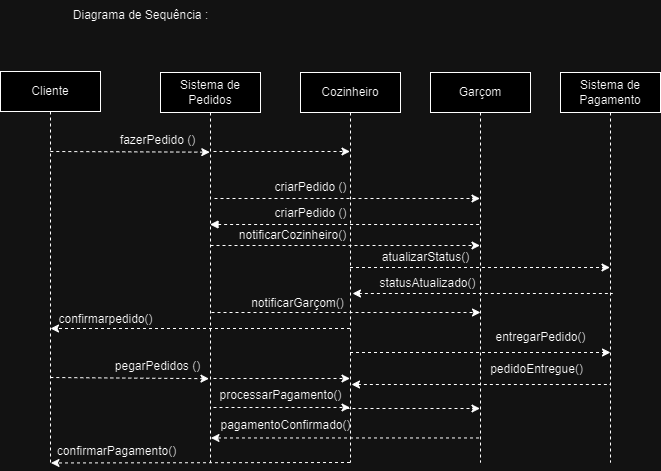

The diagram above was exported from draw.io. Its source (the exported page's mxGraphModel, read from the mxfile embedded in the PNG):
<mxGraphModel dx="1393" dy="796" grid="1" gridSize="10" guides="1" tooltips="1" connect="1" arrows="1" fold="1" page="1" pageScale="1" pageWidth="827" pageHeight="1169" math="0" shadow="0">
  <root>
    <mxCell id="0" />
    <mxCell id="1" parent="0" />
    <mxCell id="0JZG4SgjmLvHJkI4GWXo-22" style="rounded=0;orthogonalLoop=1;jettySize=auto;html=1;dashed=1;entryX=1.023;entryY=0.889;entryDx=0;entryDy=0;entryPerimeter=0;" edge="1" parent="1" target="0JZG4SgjmLvHJkI4GWXo-23">
      <mxGeometry relative="1" as="geometry">
        <mxPoint x="99.81034482758628" y="309" as="sourcePoint" />
        <mxPoint x="253" y="309" as="targetPoint" />
      </mxGeometry>
    </mxCell>
    <mxCell id="0JZG4SgjmLvHJkI4GWXo-3" value="Cliente" style="shape=umlLifeline;perimeter=lifelinePerimeter;whiteSpace=wrap;html=1;container=1;dropTarget=0;collapsible=0;recursiveResize=0;outlineConnect=0;portConstraint=eastwest;newEdgeStyle={&quot;curved&quot;:0,&quot;rounded&quot;:0};" vertex="1" parent="1">
      <mxGeometry x="50" y="229" width="100" height="391" as="geometry" />
    </mxCell>
    <mxCell id="0JZG4SgjmLvHJkI4GWXo-14" value="Diagrama de Sequência :" style="text;html=1;align=center;verticalAlign=middle;resizable=0;points=[];autosize=1;strokeColor=none;fillColor=none;" vertex="1" parent="1">
      <mxGeometry x="110" y="158" width="160" height="30" as="geometry" />
    </mxCell>
    <mxCell id="0JZG4SgjmLvHJkI4GWXo-24" style="rounded=0;orthogonalLoop=1;jettySize=auto;html=1;dashed=1;" edge="1" parent="1" source="0JZG4SgjmLvHJkI4GWXo-19">
      <mxGeometry relative="1" as="geometry">
        <mxPoint x="394.5" y="486.46000000000004" as="sourcePoint" />
        <mxPoint x="100" y="486" as="targetPoint" />
      </mxGeometry>
    </mxCell>
    <mxCell id="0JZG4SgjmLvHJkI4GWXo-17" value="Sistema de Pedidos" style="shape=umlLifeline;perimeter=lifelinePerimeter;whiteSpace=wrap;html=1;container=1;dropTarget=0;collapsible=0;recursiveResize=0;outlineConnect=0;portConstraint=eastwest;newEdgeStyle={&quot;curved&quot;:0,&quot;rounded&quot;:0};" vertex="1" parent="1">
      <mxGeometry x="210" y="230" width="100" height="390" as="geometry" />
    </mxCell>
    <mxCell id="0JZG4SgjmLvHJkI4GWXo-35" style="rounded=0;orthogonalLoop=1;jettySize=auto;html=1;dashed=1;entryX=0.968;entryY=0.906;entryDx=0;entryDy=0;entryPerimeter=0;" edge="1" parent="0JZG4SgjmLvHJkI4GWXo-17" target="0JZG4SgjmLvHJkI4GWXo-37">
      <mxGeometry relative="1" as="geometry">
        <mxPoint x="-110.18965517241372" y="305" as="sourcePoint" />
        <mxPoint x="43" y="305" as="targetPoint" />
      </mxGeometry>
    </mxCell>
    <mxCell id="0JZG4SgjmLvHJkI4GWXo-37" value="pegarPedidos ()" style="text;html=1;align=center;verticalAlign=middle;resizable=0;points=[];autosize=1;strokeColor=none;fillColor=none;" vertex="1" parent="0JZG4SgjmLvHJkI4GWXo-17">
      <mxGeometry x="-58" y="279" width="110" height="30" as="geometry" />
    </mxCell>
    <mxCell id="0JZG4SgjmLvHJkI4GWXo-48" style="rounded=0;orthogonalLoop=1;jettySize=auto;html=1;dashed=1;" edge="1" parent="1" source="0JZG4SgjmLvHJkI4GWXo-19" target="0JZG4SgjmLvHJkI4GWXo-21">
      <mxGeometry relative="1" as="geometry" />
    </mxCell>
    <mxCell id="0JZG4SgjmLvHJkI4GWXo-19" value="Cozinheiro" style="shape=umlLifeline;perimeter=lifelinePerimeter;whiteSpace=wrap;html=1;container=1;dropTarget=0;collapsible=0;recursiveResize=0;outlineConnect=0;portConstraint=eastwest;newEdgeStyle={&quot;curved&quot;:0,&quot;rounded&quot;:0};" vertex="1" parent="1">
      <mxGeometry x="350" y="230" width="100" height="390" as="geometry" />
    </mxCell>
    <mxCell id="0JZG4SgjmLvHJkI4GWXo-43" style="rounded=0;orthogonalLoop=1;jettySize=auto;html=1;dashed=1;startArrow=block;startFill=1;endArrow=none;endFill=0;" edge="1" parent="0JZG4SgjmLvHJkI4GWXo-19" source="0JZG4SgjmLvHJkI4GWXo-17">
      <mxGeometry relative="1" as="geometry">
        <mxPoint x="180" y="152" as="targetPoint" />
        <mxPoint x="-86" y="152" as="sourcePoint" />
      </mxGeometry>
    </mxCell>
    <mxCell id="0JZG4SgjmLvHJkI4GWXo-45" value="criarPedido ()" style="text;html=1;align=center;verticalAlign=middle;resizable=0;points=[];autosize=1;strokeColor=none;fillColor=none;" vertex="1" parent="0JZG4SgjmLvHJkI4GWXo-19">
      <mxGeometry x="-40" y="126" width="100" height="30" as="geometry" />
    </mxCell>
    <mxCell id="0JZG4SgjmLvHJkI4GWXo-20" value="Garçom" style="shape=umlLifeline;perimeter=lifelinePerimeter;whiteSpace=wrap;html=1;container=1;dropTarget=0;collapsible=0;recursiveResize=0;outlineConnect=0;portConstraint=eastwest;newEdgeStyle={&quot;curved&quot;:0,&quot;rounded&quot;:0};" vertex="1" parent="1">
      <mxGeometry x="480" y="230" width="100" height="390" as="geometry" />
    </mxCell>
    <mxCell id="0JZG4SgjmLvHJkI4GWXo-21" value="Sistema de Pagamento" style="shape=umlLifeline;perimeter=lifelinePerimeter;whiteSpace=wrap;html=1;container=1;dropTarget=0;collapsible=0;recursiveResize=0;outlineConnect=0;portConstraint=eastwest;newEdgeStyle={&quot;curved&quot;:0,&quot;rounded&quot;:0};" vertex="1" parent="1">
      <mxGeometry x="610" y="230" width="100" height="390" as="geometry" />
    </mxCell>
    <mxCell id="0JZG4SgjmLvHJkI4GWXo-34" style="rounded=0;orthogonalLoop=1;jettySize=auto;html=1;dashed=1;" edge="1" parent="1">
      <mxGeometry relative="1" as="geometry">
        <mxPoint x="263" y="309" as="sourcePoint" />
        <mxPoint x="399.5" y="309" as="targetPoint" />
      </mxGeometry>
    </mxCell>
    <mxCell id="0JZG4SgjmLvHJkI4GWXo-23" value="fazerPedido ()" style="text;html=1;align=center;verticalAlign=middle;resizable=0;points=[];autosize=1;strokeColor=none;fillColor=none;" vertex="1" parent="1">
      <mxGeometry x="157" y="283" width="100" height="30" as="geometry" />
    </mxCell>
    <mxCell id="0JZG4SgjmLvHJkI4GWXo-27" value="confirmarpedido()" style="text;html=1;align=center;verticalAlign=middle;resizable=0;points=[];autosize=1;strokeColor=none;fillColor=none;" vertex="1" parent="1">
      <mxGeometry x="95" y="462" width="120" height="30" as="geometry" />
    </mxCell>
    <mxCell id="0JZG4SgjmLvHJkI4GWXo-32" style="rounded=0;orthogonalLoop=1;jettySize=auto;html=1;dashed=1;entryX=0.209;entryY=0.082;entryDx=0;entryDy=0;entryPerimeter=0;" edge="1" parent="1" source="0JZG4SgjmLvHJkI4GWXo-19">
      <mxGeometry relative="1" as="geometry">
        <mxPoint x="395" y="620" as="sourcePoint" />
        <mxPoint x="100.44999999999999" y="620.46" as="targetPoint" />
      </mxGeometry>
    </mxCell>
    <mxCell id="0JZG4SgjmLvHJkI4GWXo-33" value="confirmarPagamento()" style="text;html=1;align=center;verticalAlign=middle;resizable=0;points=[];autosize=1;strokeColor=none;fillColor=none;" vertex="1" parent="1">
      <mxGeometry x="96" y="594" width="140" height="30" as="geometry" />
    </mxCell>
    <mxCell id="0JZG4SgjmLvHJkI4GWXo-38" style="rounded=0;orthogonalLoop=1;jettySize=auto;html=1;dashed=1;" edge="1" parent="1">
      <mxGeometry relative="1" as="geometry">
        <mxPoint x="263" y="536" as="sourcePoint" />
        <mxPoint x="399.5" y="536" as="targetPoint" />
      </mxGeometry>
    </mxCell>
    <mxCell id="0JZG4SgjmLvHJkI4GWXo-41" style="rounded=0;orthogonalLoop=1;jettySize=auto;html=1;dashed=1;" edge="1" parent="1" target="0JZG4SgjmLvHJkI4GWXo-20">
      <mxGeometry relative="1" as="geometry">
        <mxPoint x="264" y="356" as="sourcePoint" />
      </mxGeometry>
    </mxCell>
    <mxCell id="0JZG4SgjmLvHJkI4GWXo-42" value="criarPedido ()" style="text;html=1;align=center;verticalAlign=middle;resizable=0;points=[];autosize=1;strokeColor=none;fillColor=none;" vertex="1" parent="1">
      <mxGeometry x="310" y="330" width="100" height="30" as="geometry" />
    </mxCell>
    <mxCell id="0JZG4SgjmLvHJkI4GWXo-46" value="notificarCozinheiro()" style="text;html=1;align=center;verticalAlign=middle;resizable=0;points=[];autosize=1;strokeColor=none;fillColor=none;" vertex="1" parent="1">
      <mxGeometry x="277" y="378" width="130" height="30" as="geometry" />
    </mxCell>
    <mxCell id="0JZG4SgjmLvHJkI4GWXo-47" style="rounded=0;orthogonalLoop=1;jettySize=auto;html=1;dashed=1;" edge="1" parent="1" target="0JZG4SgjmLvHJkI4GWXo-20">
      <mxGeometry relative="1" as="geometry">
        <mxPoint x="260" y="403" as="sourcePoint" />
        <mxPoint x="520" y="400" as="targetPoint" />
      </mxGeometry>
    </mxCell>
    <mxCell id="0JZG4SgjmLvHJkI4GWXo-49" value="atualizarStatus()" style="text;html=1;align=center;verticalAlign=middle;resizable=0;points=[];autosize=1;strokeColor=none;fillColor=none;" vertex="1" parent="1">
      <mxGeometry x="420" y="400" width="110" height="30" as="geometry" />
    </mxCell>
    <mxCell id="0JZG4SgjmLvHJkI4GWXo-50" style="rounded=0;orthogonalLoop=1;jettySize=auto;html=1;dashed=1;endArrow=none;endFill=0;startArrow=classic;startFill=1;" edge="1" parent="1">
      <mxGeometry relative="1" as="geometry">
        <mxPoint x="402" y="451" as="sourcePoint" />
        <mxPoint x="662" y="451" as="targetPoint" />
      </mxGeometry>
    </mxCell>
    <mxCell id="0JZG4SgjmLvHJkI4GWXo-51" value="statusAtualizado()" style="text;html=1;align=center;verticalAlign=middle;resizable=0;points=[];autosize=1;strokeColor=none;fillColor=none;" vertex="1" parent="1">
      <mxGeometry x="417" y="426" width="120" height="30" as="geometry" />
    </mxCell>
    <mxCell id="0JZG4SgjmLvHJkI4GWXo-53" style="rounded=0;orthogonalLoop=1;jettySize=auto;html=1;dashed=1;" edge="1" parent="1">
      <mxGeometry relative="1" as="geometry">
        <mxPoint x="261" y="470" as="sourcePoint" />
        <mxPoint x="530" y="470" as="targetPoint" />
      </mxGeometry>
    </mxCell>
    <mxCell id="0JZG4SgjmLvHJkI4GWXo-54" value="notificarGarçom()" style="text;html=1;align=center;verticalAlign=middle;resizable=0;points=[];autosize=1;strokeColor=none;fillColor=none;" vertex="1" parent="1">
      <mxGeometry x="287" y="446" width="120" height="30" as="geometry" />
    </mxCell>
    <mxCell id="0JZG4SgjmLvHJkI4GWXo-56" style="rounded=0;orthogonalLoop=1;jettySize=auto;html=1;dashed=1;" edge="1" parent="1">
      <mxGeometry relative="1" as="geometry">
        <mxPoint x="263" y="565" as="sourcePoint" />
        <mxPoint x="399.5" y="565" as="targetPoint" />
      </mxGeometry>
    </mxCell>
    <mxCell id="0JZG4SgjmLvHJkI4GWXo-57" style="rounded=0;orthogonalLoop=1;jettySize=auto;html=1;dashed=1;" edge="1" parent="1" target="0JZG4SgjmLvHJkI4GWXo-20">
      <mxGeometry relative="1" as="geometry">
        <mxPoint x="396" y="566" as="sourcePoint" />
        <mxPoint x="532.5" y="566" as="targetPoint" />
      </mxGeometry>
    </mxCell>
    <mxCell id="0JZG4SgjmLvHJkI4GWXo-58" value="processarPagamento()" style="text;html=1;align=center;verticalAlign=middle;resizable=0;points=[];autosize=1;strokeColor=none;fillColor=none;" vertex="1" parent="1">
      <mxGeometry x="255" y="538" width="150" height="30" as="geometry" />
    </mxCell>
    <mxCell id="0JZG4SgjmLvHJkI4GWXo-59" style="rounded=0;orthogonalLoop=1;jettySize=auto;html=1;dashed=1;entryX=0.209;entryY=0.082;entryDx=0;entryDy=0;entryPerimeter=0;" edge="1" parent="1">
      <mxGeometry relative="1" as="geometry">
        <mxPoint x="528.5" y="595.46" as="sourcePoint" />
        <mxPoint x="260.45" y="595.46" as="targetPoint" />
      </mxGeometry>
    </mxCell>
    <mxCell id="0JZG4SgjmLvHJkI4GWXo-60" value="pagamentoConfirmado()" style="text;html=1;align=center;verticalAlign=middle;resizable=0;points=[];autosize=1;strokeColor=none;fillColor=none;" vertex="1" parent="1">
      <mxGeometry x="260" y="568" width="150" height="30" as="geometry" />
    </mxCell>
    <mxCell id="0JZG4SgjmLvHJkI4GWXo-61" style="rounded=0;orthogonalLoop=1;jettySize=auto;html=1;dashed=1;" edge="1" parent="1" source="0JZG4SgjmLvHJkI4GWXo-19">
      <mxGeometry relative="1" as="geometry">
        <mxPoint x="405" y="510" as="sourcePoint" />
        <mxPoint x="660" y="510" as="targetPoint" />
      </mxGeometry>
    </mxCell>
    <mxCell id="0JZG4SgjmLvHJkI4GWXo-62" value="entregarPedido()" style="text;html=1;align=center;verticalAlign=middle;resizable=0;points=[];autosize=1;strokeColor=none;fillColor=none;" vertex="1" parent="1">
      <mxGeometry x="535" y="480" width="110" height="30" as="geometry" />
    </mxCell>
    <mxCell id="0JZG4SgjmLvHJkI4GWXo-63" style="rounded=0;orthogonalLoop=1;jettySize=auto;html=1;dashed=1;endArrow=none;endFill=0;startArrow=classic;startFill=1;" edge="1" parent="1" target="0JZG4SgjmLvHJkI4GWXo-21">
      <mxGeometry relative="1" as="geometry">
        <mxPoint x="401" y="542" as="sourcePoint" />
        <mxPoint x="656" y="542" as="targetPoint" />
      </mxGeometry>
    </mxCell>
    <mxCell id="0JZG4SgjmLvHJkI4GWXo-64" value="pedidoEntregue()" style="text;html=1;align=center;verticalAlign=middle;resizable=0;points=[];autosize=1;strokeColor=none;fillColor=none;" vertex="1" parent="1">
      <mxGeometry x="526" y="512" width="120" height="30" as="geometry" />
    </mxCell>
  </root>
</mxGraphModel>